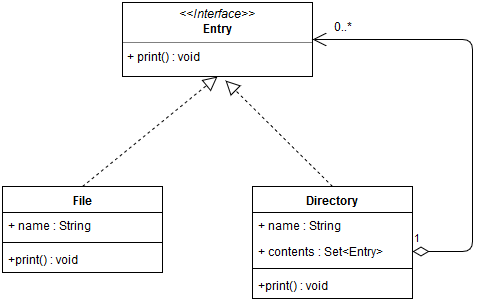

The diagram above was exported from draw.io. Its source (the exported page's mxGraphModel, read from the mxfile embedded in the PNG):
<mxGraphModel dx="1362" dy="801" grid="1" gridSize="10" guides="1" tooltips="1" connect="1" arrows="1" fold="1" page="1" pageScale="1" pageWidth="1169" pageHeight="827" background="#ffffff" math="0" shadow="0">
  <root>
    <mxCell id="0" />
    <mxCell id="1" parent="0" />
    <mxCell id="9" value="&lt;p style=&quot;margin: 0px ; margin-top: 4px ; text-align: center&quot;&gt;&lt;i&gt;&amp;lt;&amp;lt;Interface&amp;gt;&amp;gt;&lt;/i&gt;&lt;br&gt;&lt;b&gt;Entry&lt;/b&gt;&lt;br&gt;&lt;/p&gt;&lt;hr size=&quot;1&quot;&gt;&lt;p style=&quot;margin: 0px ; margin-left: 4px&quot;&gt;+ print() : void&lt;br&gt;&lt;/p&gt;" style="verticalAlign=top;align=left;overflow=fill;fontSize=12;fontFamily=Helvetica;html=1;" vertex="1" parent="1">
      <mxGeometry x="530" y="206" width="190" height="74" as="geometry" />
    </mxCell>
    <mxCell id="10" value="File" style="swimlane;fontStyle=1;align=center;verticalAlign=top;childLayout=stackLayout;horizontal=1;startSize=26;horizontalStack=0;resizeParent=1;resizeParentMax=0;resizeLast=0;collapsible=1;marginBottom=0;swimlaneFillColor=#ffffff;" vertex="1" parent="1">
      <mxGeometry x="410" y="390" width="160" height="86" as="geometry" />
    </mxCell>
    <mxCell id="11" value="+ name : String" style="text;strokeColor=none;fillColor=none;align=left;verticalAlign=top;spacingLeft=4;spacingRight=4;overflow=hidden;rotatable=0;points=[[0,0.5],[1,0.5]];portConstraint=eastwest;" vertex="1" parent="10">
      <mxGeometry y="26" width="160" height="26" as="geometry" />
    </mxCell>
    <mxCell id="12" value="" style="line;strokeWidth=1;fillColor=none;align=left;verticalAlign=middle;spacingTop=-1;spacingLeft=3;spacingRight=3;rotatable=0;labelPosition=right;points=[];portConstraint=eastwest;" vertex="1" parent="10">
      <mxGeometry y="52" width="160" height="8" as="geometry" />
    </mxCell>
    <mxCell id="13" value="+print() : void" style="text;strokeColor=none;fillColor=none;align=left;verticalAlign=top;spacingLeft=4;spacingRight=4;overflow=hidden;rotatable=0;points=[[0,0.5],[1,0.5]];portConstraint=eastwest;" vertex="1" parent="10">
      <mxGeometry y="60" width="160" height="26" as="geometry" />
    </mxCell>
    <mxCell id="15" value="" style="endArrow=block;dashed=1;endFill=0;endSize=12;html=1;strokeWidth=1;entryX=0.5;entryY=1;exitX=0.5;exitY=0;" edge="1" parent="1" source="10" target="9">
      <mxGeometry width="160" relative="1" as="geometry">
        <mxPoint x="530" y="500" as="sourcePoint" />
        <mxPoint x="690" y="500" as="targetPoint" />
      </mxGeometry>
    </mxCell>
    <mxCell id="16" value="Directory" style="swimlane;fontStyle=1;align=center;verticalAlign=top;childLayout=stackLayout;horizontal=1;startSize=26;horizontalStack=0;resizeParent=1;resizeParentMax=0;resizeLast=0;collapsible=1;marginBottom=0;swimlaneFillColor=#ffffff;" vertex="1" parent="1">
      <mxGeometry x="660" y="390" width="160" height="112" as="geometry" />
    </mxCell>
    <mxCell id="17" value="+ name : String" style="text;strokeColor=none;fillColor=none;align=left;verticalAlign=top;spacingLeft=4;spacingRight=4;overflow=hidden;rotatable=0;points=[[0,0.5],[1,0.5]];portConstraint=eastwest;" vertex="1" parent="16">
      <mxGeometry y="26" width="160" height="26" as="geometry" />
    </mxCell>
    <mxCell id="21" value="+ contents : Set&lt;Entry&gt;" style="text;strokeColor=none;fillColor=none;align=left;verticalAlign=top;spacingLeft=4;spacingRight=4;overflow=hidden;rotatable=0;points=[[0,0.5],[1,0.5]];portConstraint=eastwest;" vertex="1" parent="16">
      <mxGeometry y="52" width="160" height="26" as="geometry" />
    </mxCell>
    <mxCell id="18" value="" style="line;strokeWidth=1;fillColor=none;align=left;verticalAlign=middle;spacingTop=-1;spacingLeft=3;spacingRight=3;rotatable=0;labelPosition=right;points=[];portConstraint=eastwest;" vertex="1" parent="16">
      <mxGeometry y="78" width="160" height="8" as="geometry" />
    </mxCell>
    <mxCell id="19" value="+print() : void" style="text;strokeColor=none;fillColor=none;align=left;verticalAlign=top;spacingLeft=4;spacingRight=4;overflow=hidden;rotatable=0;points=[[0,0.5],[1,0.5]];portConstraint=eastwest;" vertex="1" parent="16">
      <mxGeometry y="86" width="160" height="26" as="geometry" />
    </mxCell>
    <mxCell id="20" value="" style="endArrow=block;dashed=1;endFill=0;endSize=12;html=1;strokeWidth=1;entryX=0.542;entryY=1.054;exitX=0.5;exitY=0;entryPerimeter=0;" edge="1" source="16" parent="1" target="9">
      <mxGeometry width="160" relative="1" as="geometry">
        <mxPoint x="780" y="522" as="sourcePoint" />
        <mxPoint x="875" y="302" as="targetPoint" />
      </mxGeometry>
    </mxCell>
    <mxCell id="22" value="1" style="endArrow=open;html=1;endSize=12;startArrow=diamondThin;startSize=14;startFill=0;edgeStyle=orthogonalEdgeStyle;align=left;verticalAlign=bottom;strokeWidth=1;entryX=1;entryY=0.5;exitX=1;exitY=0.5;" edge="1" parent="1" source="21" target="9">
      <mxGeometry x="-1" y="3" relative="1" as="geometry">
        <mxPoint x="410" y="530" as="sourcePoint" />
        <mxPoint x="570" y="530" as="targetPoint" />
        <Array as="points">
          <mxPoint x="880" y="455" />
          <mxPoint x="880" y="243" />
        </Array>
      </mxGeometry>
    </mxCell>
    <mxCell id="23" value="0..*" style="text;html=1;resizable=0;points=[];autosize=1;align=left;verticalAlign=top;spacingTop=-4;" vertex="1" parent="1">
      <mxGeometry x="740" y="223" width="30" height="20" as="geometry" />
    </mxCell>
  </root>
</mxGraphModel>